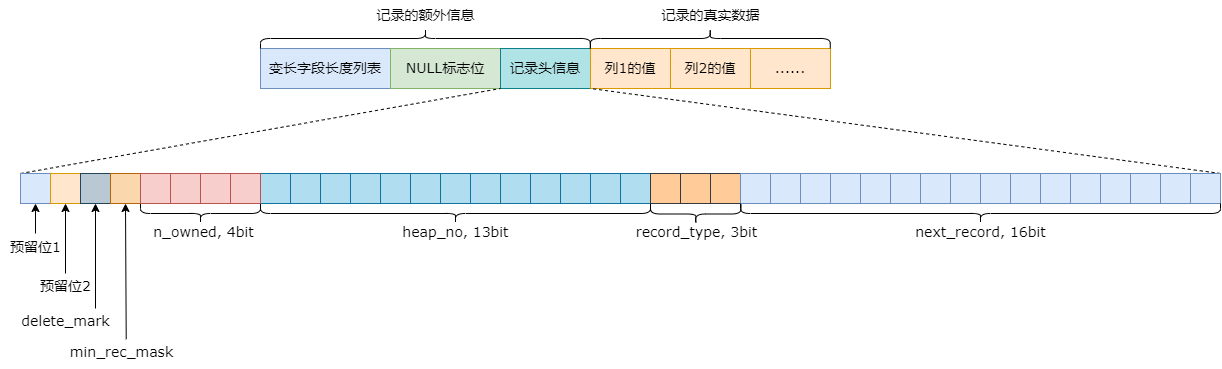

The diagram above was exported from draw.io. Its source (the exported page's mxGraphModel, read from the mxfile embedded in the PNG):
<mxGraphModel dx="2474" dy="839" grid="1" gridSize="5" guides="1" tooltips="1" connect="1" arrows="1" fold="1" page="1" pageScale="1" pageWidth="827" pageHeight="1169" math="0" shadow="0">
  <root>
    <mxCell id="0" />
    <mxCell id="1" parent="0" />
    <mxCell id="VTQFBDDSIQJ2saKubYXk-7" value="" style="group" parent="1" vertex="1" connectable="0">
      <mxGeometry x="120" y="310" width="570" height="40" as="geometry" />
    </mxCell>
    <mxCell id="VTQFBDDSIQJ2saKubYXk-1" value="&lt;font face=&quot;Verdana&quot; style=&quot;font-size: 14px;&quot;&gt;变长字段长度列表&lt;/font&gt;" style="rounded=0;whiteSpace=wrap;html=1;fillColor=#dae8fc;strokeColor=#6c8ebf;movable=1;resizable=1;rotatable=1;deletable=1;editable=1;locked=0;connectable=1;" parent="VTQFBDDSIQJ2saKubYXk-7" vertex="1">
      <mxGeometry width="130" height="40" as="geometry" />
    </mxCell>
    <mxCell id="VTQFBDDSIQJ2saKubYXk-2" value="&lt;font face=&quot;Verdana&quot; style=&quot;font-size: 14px;&quot;&gt;NULL标志位&lt;/font&gt;" style="rounded=0;whiteSpace=wrap;html=1;fillColor=#d5e8d4;strokeColor=#82b366;movable=1;resizable=1;rotatable=1;deletable=1;editable=1;locked=0;connectable=1;" parent="VTQFBDDSIQJ2saKubYXk-7" vertex="1">
      <mxGeometry x="130" width="110" height="40" as="geometry" />
    </mxCell>
    <mxCell id="VTQFBDDSIQJ2saKubYXk-3" value="&lt;font face=&quot;Verdana&quot; style=&quot;font-size: 14px;&quot;&gt;记录头信息&lt;/font&gt;" style="rounded=0;whiteSpace=wrap;html=1;fillColor=#b0e3e6;strokeColor=#0e8088;movable=1;resizable=1;rotatable=1;deletable=1;editable=1;locked=0;connectable=1;" parent="VTQFBDDSIQJ2saKubYXk-7" vertex="1">
      <mxGeometry x="240" width="90" height="40" as="geometry" />
    </mxCell>
    <mxCell id="VTQFBDDSIQJ2saKubYXk-4" value="&lt;font face=&quot;Verdana&quot; style=&quot;font-size: 14px;&quot;&gt;列1的值&lt;/font&gt;" style="rounded=0;whiteSpace=wrap;html=1;fillColor=#ffe6cc;strokeColor=#d79b00;movable=1;resizable=1;rotatable=1;deletable=1;editable=1;locked=0;connectable=1;" parent="VTQFBDDSIQJ2saKubYXk-7" vertex="1">
      <mxGeometry x="330" width="80" height="40" as="geometry" />
    </mxCell>
    <mxCell id="VTQFBDDSIQJ2saKubYXk-5" value="&lt;font face=&quot;Verdana&quot; style=&quot;font-size: 14px;&quot;&gt;列2的值&lt;/font&gt;" style="rounded=0;whiteSpace=wrap;html=1;fillColor=#ffe6cc;strokeColor=#d79b00;movable=1;resizable=1;rotatable=1;deletable=1;editable=1;locked=0;connectable=1;" parent="VTQFBDDSIQJ2saKubYXk-7" vertex="1">
      <mxGeometry x="410" width="80" height="40" as="geometry" />
    </mxCell>
    <mxCell id="VTQFBDDSIQJ2saKubYXk-6" value="&lt;font face=&quot;Verdana&quot;&gt;&lt;span style=&quot;font-size: 14px;&quot;&gt;......&lt;/span&gt;&lt;/font&gt;" style="rounded=0;whiteSpace=wrap;html=1;fillColor=#ffe6cc;strokeColor=#d79b00;movable=1;resizable=1;rotatable=1;deletable=1;editable=1;locked=0;connectable=1;" parent="VTQFBDDSIQJ2saKubYXk-7" vertex="1">
      <mxGeometry x="490" width="80" height="40" as="geometry" />
    </mxCell>
    <mxCell id="VTQFBDDSIQJ2saKubYXk-9" value="" style="shape=curlyBracket;whiteSpace=wrap;html=1;rounded=1;flipH=1;labelPosition=right;verticalLabelPosition=middle;align=left;verticalAlign=middle;strokeColor=default;fontFamily=Helvetica;fontSize=12;fontColor=default;fillColor=default;rotation=-90;" parent="1" vertex="1">
      <mxGeometry x="275" y="135" width="20" height="330" as="geometry" />
    </mxCell>
    <mxCell id="VTQFBDDSIQJ2saKubYXk-10" value="&lt;font face=&quot;Verdana&quot; style=&quot;font-size: 14px;&quot;&gt;记录的额外信息&lt;/font&gt;" style="text;html=1;align=center;verticalAlign=middle;resizable=0;points=[];autosize=1;strokeColor=none;fillColor=none;fontFamily=Helvetica;fontSize=12;fontColor=default;" parent="1" vertex="1">
      <mxGeometry x="225" y="262" width="120" height="30" as="geometry" />
    </mxCell>
    <mxCell id="3w7moKPnmRgCn78ydkQp-1" value="" style="shape=curlyBracket;whiteSpace=wrap;html=1;rounded=1;flipH=1;labelPosition=right;verticalLabelPosition=middle;align=left;verticalAlign=middle;strokeColor=default;fontFamily=Helvetica;fontSize=12;fontColor=default;fillColor=default;rotation=-90;" parent="1" vertex="1">
      <mxGeometry x="560" y="180" width="19.54" height="240" as="geometry" />
    </mxCell>
    <mxCell id="3w7moKPnmRgCn78ydkQp-2" value="记录的真实数据" style="text;html=1;align=center;verticalAlign=middle;resizable=0;points=[];autosize=1;strokeColor=none;fillColor=none;fontFamily=Verdana;fontSize=14;fontColor=default;" parent="1" vertex="1">
      <mxGeometry x="509.77" y="262" width="120" height="30" as="geometry" />
    </mxCell>
    <mxCell id="UpXVgNRkK_pqvQ9jUloA-50" value="" style="endArrow=none;dashed=1;html=1;rounded=0;entryX=1;entryY=1;entryDx=0;entryDy=0;exitX=0;exitY=0;exitDx=0;exitDy=0;" edge="1" parent="1" source="UpXVgNRkK_pqvQ9jUloA-1" target="VTQFBDDSIQJ2saKubYXk-2">
      <mxGeometry width="50" height="50" relative="1" as="geometry">
        <mxPoint x="385" y="455" as="sourcePoint" />
        <mxPoint x="435" y="405" as="targetPoint" />
      </mxGeometry>
    </mxCell>
    <mxCell id="UpXVgNRkK_pqvQ9jUloA-51" value="" style="endArrow=none;dashed=1;html=1;rounded=0;entryX=0;entryY=1;entryDx=0;entryDy=0;exitX=1;exitY=0;exitDx=0;exitDy=0;" edge="1" parent="1" source="UpXVgNRkK_pqvQ9jUloA-45" target="VTQFBDDSIQJ2saKubYXk-4">
      <mxGeometry width="50" height="50" relative="1" as="geometry">
        <mxPoint x="385" y="455" as="sourcePoint" />
        <mxPoint x="435" y="405" as="targetPoint" />
      </mxGeometry>
    </mxCell>
    <mxCell id="UpXVgNRkK_pqvQ9jUloA-54" value="" style="endArrow=classic;html=1;rounded=0;entryX=0.5;entryY=1;entryDx=0;entryDy=0;" edge="1" parent="1" target="UpXVgNRkK_pqvQ9jUloA-1">
      <mxGeometry width="50" height="50" relative="1" as="geometry">
        <mxPoint x="-105" y="495" as="sourcePoint" />
        <mxPoint x="-125" y="575" as="targetPoint" />
      </mxGeometry>
    </mxCell>
    <mxCell id="UpXVgNRkK_pqvQ9jUloA-55" value="预留位1" style="text;html=1;align=center;verticalAlign=middle;resizable=0;points=[];autosize=1;strokeColor=none;fillColor=none;fontSize=14;fontFamily=Verdana;" vertex="1" parent="1">
      <mxGeometry x="-140" y="491" width="70" height="35" as="geometry" />
    </mxCell>
    <mxCell id="UpXVgNRkK_pqvQ9jUloA-56" value="" style="endArrow=classic;html=1;rounded=0;entryX=0.5;entryY=1;entryDx=0;entryDy=0;" edge="1" parent="1" target="UpXVgNRkK_pqvQ9jUloA-2">
      <mxGeometry width="50" height="50" relative="1" as="geometry">
        <mxPoint x="-75" y="535" as="sourcePoint" />
        <mxPoint x="435" y="405" as="targetPoint" />
      </mxGeometry>
    </mxCell>
    <mxCell id="UpXVgNRkK_pqvQ9jUloA-57" value="&lt;font face=&quot;Verdana&quot; style=&quot;font-size: 14px;&quot;&gt;预留位2&lt;/font&gt;" style="text;html=1;align=center;verticalAlign=middle;resizable=0;points=[];autosize=1;strokeColor=none;fillColor=none;" vertex="1" parent="1">
      <mxGeometry x="-110" y="530" width="70" height="35" as="geometry" />
    </mxCell>
    <mxCell id="UpXVgNRkK_pqvQ9jUloA-58" value="" style="endArrow=classic;html=1;rounded=0;entryX=0.5;entryY=1;entryDx=0;entryDy=0;" edge="1" parent="1" target="UpXVgNRkK_pqvQ9jUloA-3">
      <mxGeometry width="50" height="50" relative="1" as="geometry">
        <mxPoint x="-45" y="570" as="sourcePoint" />
        <mxPoint x="435" y="405" as="targetPoint" />
      </mxGeometry>
    </mxCell>
    <mxCell id="UpXVgNRkK_pqvQ9jUloA-59" value="&lt;font face=&quot;Verdana&quot; style=&quot;font-size: 14px;&quot;&gt;delete_mark&lt;/font&gt;" style="text;html=1;align=center;verticalAlign=middle;resizable=0;points=[];autosize=1;strokeColor=none;fillColor=none;" vertex="1" parent="1">
      <mxGeometry x="-130" y="565" width="110" height="35" as="geometry" />
    </mxCell>
    <mxCell id="UpXVgNRkK_pqvQ9jUloA-60" value="" style="endArrow=classic;html=1;rounded=0;entryX=0.5;entryY=1;entryDx=0;entryDy=0;exitX=1.052;exitY=1.022;exitDx=0;exitDy=0;exitPerimeter=0;" edge="1" parent="1" source="UpXVgNRkK_pqvQ9jUloA-59" target="UpXVgNRkK_pqvQ9jUloA-4">
      <mxGeometry width="50" height="50" relative="1" as="geometry">
        <mxPoint x="385" y="455" as="sourcePoint" />
        <mxPoint x="435" y="405" as="targetPoint" />
      </mxGeometry>
    </mxCell>
    <mxCell id="UpXVgNRkK_pqvQ9jUloA-61" value="&lt;font face=&quot;Verdana&quot; style=&quot;font-size: 14px;&quot;&gt;min_rec_mask&lt;/font&gt;" style="text;html=1;align=center;verticalAlign=middle;resizable=0;points=[];autosize=1;strokeColor=none;fillColor=none;" vertex="1" parent="1">
      <mxGeometry x="-82" y="596" width="125" height="35" as="geometry" />
    </mxCell>
    <mxCell id="UpXVgNRkK_pqvQ9jUloA-1" value="" style="rounded=0;whiteSpace=wrap;html=1;fillColor=#dae8fc;strokeColor=#6c8ebf;" vertex="1" parent="1">
      <mxGeometry x="-120" y="435" width="30" height="30" as="geometry" />
    </mxCell>
    <mxCell id="UpXVgNRkK_pqvQ9jUloA-2" value="" style="rounded=0;whiteSpace=wrap;html=1;fillColor=#ffe6cc;strokeColor=#d79b00;" vertex="1" parent="1">
      <mxGeometry x="-90" y="435" width="30" height="30" as="geometry" />
    </mxCell>
    <mxCell id="UpXVgNRkK_pqvQ9jUloA-3" value="" style="rounded=0;whiteSpace=wrap;html=1;fillColor=#bac8d3;strokeColor=#23445d;" vertex="1" parent="1">
      <mxGeometry x="-60" y="435" width="30" height="30" as="geometry" />
    </mxCell>
    <mxCell id="UpXVgNRkK_pqvQ9jUloA-4" value="" style="rounded=0;whiteSpace=wrap;html=1;fillColor=#fad7ac;strokeColor=#b46504;" vertex="1" parent="1">
      <mxGeometry x="-30" y="435" width="30" height="30" as="geometry" />
    </mxCell>
    <mxCell id="UpXVgNRkK_pqvQ9jUloA-82" value="" style="group" vertex="1" connectable="0" parent="1">
      <mxGeometry x="120" y="435" width="390" height="76" as="geometry" />
    </mxCell>
    <mxCell id="UpXVgNRkK_pqvQ9jUloA-62" value="" style="shape=curlyBracket;whiteSpace=wrap;html=1;rounded=1;flipH=1;labelPosition=right;verticalLabelPosition=middle;align=left;verticalAlign=middle;rotation=90;container=0;" vertex="1" parent="UpXVgNRkK_pqvQ9jUloA-82">
      <mxGeometry x="185" y="-155" width="20" height="390" as="geometry" />
    </mxCell>
    <mxCell id="UpXVgNRkK_pqvQ9jUloA-63" value="&lt;font face=&quot;Verdana&quot; style=&quot;font-size: 14px;&quot;&gt;heap_no, 13bit&lt;/font&gt;" style="text;html=1;align=center;verticalAlign=middle;resizable=0;points=[];autosize=1;strokeColor=none;fillColor=none;container=0;" vertex="1" parent="UpXVgNRkK_pqvQ9jUloA-82">
      <mxGeometry x="132.5" y="41" width="125" height="35" as="geometry" />
    </mxCell>
    <mxCell id="UpXVgNRkK_pqvQ9jUloA-81" value="" style="group" vertex="1" connectable="0" parent="UpXVgNRkK_pqvQ9jUloA-82">
      <mxGeometry width="390" height="30" as="geometry" />
    </mxCell>
    <mxCell id="UpXVgNRkK_pqvQ9jUloA-23" value="" style="group;fillColor=#b1ddf0;strokeColor=#10739e;container=0;" vertex="1" connectable="0" parent="UpXVgNRkK_pqvQ9jUloA-81">
      <mxGeometry width="390" height="30" as="geometry" />
    </mxCell>
    <mxCell id="UpXVgNRkK_pqvQ9jUloA-5" value="" style="rounded=0;whiteSpace=wrap;html=1;fillColor=#b1ddf0;strokeColor=#10739e;container=0;" vertex="1" parent="UpXVgNRkK_pqvQ9jUloA-81">
      <mxGeometry width="30" height="30" as="geometry" />
    </mxCell>
    <mxCell id="UpXVgNRkK_pqvQ9jUloA-6" value="" style="rounded=0;whiteSpace=wrap;html=1;fillColor=#b1ddf0;strokeColor=#10739e;container=0;" vertex="1" parent="UpXVgNRkK_pqvQ9jUloA-81">
      <mxGeometry x="60" width="30" height="30" as="geometry" />
    </mxCell>
    <mxCell id="UpXVgNRkK_pqvQ9jUloA-7" value="" style="rounded=0;whiteSpace=wrap;html=1;fillColor=#b1ddf0;strokeColor=#10739e;container=0;" vertex="1" parent="UpXVgNRkK_pqvQ9jUloA-81">
      <mxGeometry x="30" width="30" height="30" as="geometry" />
    </mxCell>
    <mxCell id="UpXVgNRkK_pqvQ9jUloA-8" value="" style="rounded=0;whiteSpace=wrap;html=1;fillColor=#b1ddf0;strokeColor=#10739e;container=0;" vertex="1" parent="UpXVgNRkK_pqvQ9jUloA-81">
      <mxGeometry x="90" width="30" height="30" as="geometry" />
    </mxCell>
    <mxCell id="UpXVgNRkK_pqvQ9jUloA-12" value="" style="rounded=0;whiteSpace=wrap;html=1;fillColor=#b1ddf0;strokeColor=#10739e;container=0;" vertex="1" parent="UpXVgNRkK_pqvQ9jUloA-81">
      <mxGeometry x="120" width="30" height="30" as="geometry" />
    </mxCell>
    <mxCell id="UpXVgNRkK_pqvQ9jUloA-13" value="" style="rounded=0;whiteSpace=wrap;html=1;fillColor=#b1ddf0;strokeColor=#10739e;container=0;" vertex="1" parent="UpXVgNRkK_pqvQ9jUloA-81">
      <mxGeometry x="180" width="30" height="30" as="geometry" />
    </mxCell>
    <mxCell id="UpXVgNRkK_pqvQ9jUloA-14" value="" style="rounded=0;whiteSpace=wrap;html=1;fillColor=#b1ddf0;strokeColor=#10739e;container=0;" vertex="1" parent="UpXVgNRkK_pqvQ9jUloA-81">
      <mxGeometry x="150" width="30" height="30" as="geometry" />
    </mxCell>
    <mxCell id="UpXVgNRkK_pqvQ9jUloA-15" value="" style="rounded=0;whiteSpace=wrap;html=1;fillColor=#b1ddf0;strokeColor=#10739e;container=0;" vertex="1" parent="UpXVgNRkK_pqvQ9jUloA-81">
      <mxGeometry x="210" width="30" height="30" as="geometry" />
    </mxCell>
    <mxCell id="UpXVgNRkK_pqvQ9jUloA-17" value="" style="rounded=0;whiteSpace=wrap;html=1;fillColor=#b1ddf0;strokeColor=#10739e;container=0;" vertex="1" parent="UpXVgNRkK_pqvQ9jUloA-81">
      <mxGeometry x="240" width="30" height="30" as="geometry" />
    </mxCell>
    <mxCell id="UpXVgNRkK_pqvQ9jUloA-18" value="" style="rounded=0;whiteSpace=wrap;html=1;fillColor=#b1ddf0;strokeColor=#10739e;container=0;" vertex="1" parent="UpXVgNRkK_pqvQ9jUloA-81">
      <mxGeometry x="300" width="30" height="30" as="geometry" />
    </mxCell>
    <mxCell id="UpXVgNRkK_pqvQ9jUloA-19" value="" style="rounded=0;whiteSpace=wrap;html=1;fillColor=#b1ddf0;strokeColor=#10739e;container=0;" vertex="1" parent="UpXVgNRkK_pqvQ9jUloA-81">
      <mxGeometry x="270" width="30" height="30" as="geometry" />
    </mxCell>
    <mxCell id="UpXVgNRkK_pqvQ9jUloA-20" value="" style="rounded=0;whiteSpace=wrap;html=1;fillColor=#b1ddf0;strokeColor=#10739e;container=0;" vertex="1" parent="UpXVgNRkK_pqvQ9jUloA-81">
      <mxGeometry x="330" width="30" height="30" as="geometry" />
    </mxCell>
    <mxCell id="UpXVgNRkK_pqvQ9jUloA-22" value="" style="rounded=0;whiteSpace=wrap;html=1;fillColor=#b1ddf0;strokeColor=#10739e;container=0;" vertex="1" parent="UpXVgNRkK_pqvQ9jUloA-81">
      <mxGeometry x="360" width="30" height="30" as="geometry" />
    </mxCell>
    <mxCell id="UpXVgNRkK_pqvQ9jUloA-86" value="" style="group" vertex="1" connectable="0" parent="1">
      <mxGeometry x="485.25" y="435" width="143" height="76" as="geometry" />
    </mxCell>
    <mxCell id="UpXVgNRkK_pqvQ9jUloA-27" value="" style="group;fillColor=#ffcc99;strokeColor=#36393d;" vertex="1" connectable="0" parent="UpXVgNRkK_pqvQ9jUloA-86">
      <mxGeometry x="24.75" width="90" height="30" as="geometry" />
    </mxCell>
    <mxCell id="UpXVgNRkK_pqvQ9jUloA-84" value="" style="group" vertex="1" connectable="0" parent="UpXVgNRkK_pqvQ9jUloA-27">
      <mxGeometry width="90" height="30" as="geometry" />
    </mxCell>
    <mxCell id="UpXVgNRkK_pqvQ9jUloA-24" value="" style="rounded=0;whiteSpace=wrap;html=1;fillColor=#ffcc99;strokeColor=#36393d;" vertex="1" parent="UpXVgNRkK_pqvQ9jUloA-84">
      <mxGeometry width="30" height="30" as="geometry" />
    </mxCell>
    <mxCell id="UpXVgNRkK_pqvQ9jUloA-25" value="" style="rounded=0;whiteSpace=wrap;html=1;fillColor=#ffcc99;strokeColor=#36393d;" vertex="1" parent="UpXVgNRkK_pqvQ9jUloA-84">
      <mxGeometry x="30" width="30" height="30" as="geometry" />
    </mxCell>
    <mxCell id="UpXVgNRkK_pqvQ9jUloA-26" value="" style="rounded=0;whiteSpace=wrap;html=1;fillColor=#ffcc99;strokeColor=#36393d;" vertex="1" parent="UpXVgNRkK_pqvQ9jUloA-84">
      <mxGeometry x="60" width="30" height="30" as="geometry" />
    </mxCell>
    <mxCell id="UpXVgNRkK_pqvQ9jUloA-79" value="" style="shape=curlyBracket;whiteSpace=wrap;html=1;rounded=1;flipH=1;labelPosition=right;verticalLabelPosition=middle;align=left;verticalAlign=middle;rotation=90;container=0;" vertex="1" parent="UpXVgNRkK_pqvQ9jUloA-86">
      <mxGeometry x="60" y="-4.75" width="20" height="90.5" as="geometry" />
    </mxCell>
    <mxCell id="UpXVgNRkK_pqvQ9jUloA-80" value="&lt;font face=&quot;Verdana&quot; style=&quot;font-size: 14px;&quot;&gt;record_type, 3bit&lt;/font&gt;" style="text;html=1;align=center;verticalAlign=middle;resizable=0;points=[];autosize=1;strokeColor=none;fillColor=none;container=0;" vertex="1" parent="UpXVgNRkK_pqvQ9jUloA-86">
      <mxGeometry x="-2" y="41" width="145" height="35" as="geometry" />
    </mxCell>
    <mxCell id="UpXVgNRkK_pqvQ9jUloA-89" value="" style="group" vertex="1" connectable="0" parent="1">
      <mxGeometry y="435" width="123" height="76" as="geometry" />
    </mxCell>
    <mxCell id="UpXVgNRkK_pqvQ9jUloA-75" value="" style="group" vertex="1" connectable="0" parent="UpXVgNRkK_pqvQ9jUloA-89">
      <mxGeometry width="123" height="76" as="geometry" />
    </mxCell>
    <mxCell id="UpXVgNRkK_pqvQ9jUloA-72" value="" style="group;fillColor=#f8cecc;strokeColor=#b85450;container=0;" vertex="1" connectable="0" parent="UpXVgNRkK_pqvQ9jUloA-75">
      <mxGeometry width="120" height="30" as="geometry" />
    </mxCell>
    <mxCell id="UpXVgNRkK_pqvQ9jUloA-73" value="" style="shape=curlyBracket;whiteSpace=wrap;html=1;rounded=1;flipH=1;labelPosition=right;verticalLabelPosition=middle;align=left;verticalAlign=middle;rotation=90;container=0;" vertex="1" parent="UpXVgNRkK_pqvQ9jUloA-75">
      <mxGeometry x="50" y="-20" width="20" height="120" as="geometry" />
    </mxCell>
    <mxCell id="UpXVgNRkK_pqvQ9jUloA-66" value="" style="group;fillColor=#f8cecc;strokeColor=#b85450;container=0;" vertex="1" connectable="0" parent="UpXVgNRkK_pqvQ9jUloA-75">
      <mxGeometry width="90" height="30" as="geometry" />
    </mxCell>
    <mxCell id="UpXVgNRkK_pqvQ9jUloA-67" value="" style="rounded=0;whiteSpace=wrap;html=1;fillColor=#f8cecc;strokeColor=#b85450;container=0;" vertex="1" parent="UpXVgNRkK_pqvQ9jUloA-75">
      <mxGeometry width="30" height="30" as="geometry" />
    </mxCell>
    <mxCell id="UpXVgNRkK_pqvQ9jUloA-68" value="" style="rounded=0;whiteSpace=wrap;html=1;fillColor=#f8cecc;strokeColor=#b85450;container=0;" vertex="1" parent="UpXVgNRkK_pqvQ9jUloA-75">
      <mxGeometry x="30" width="30" height="30" as="geometry" />
    </mxCell>
    <mxCell id="UpXVgNRkK_pqvQ9jUloA-69" value="" style="rounded=0;whiteSpace=wrap;html=1;fillColor=#f8cecc;strokeColor=#b85450;container=0;" vertex="1" parent="UpXVgNRkK_pqvQ9jUloA-75">
      <mxGeometry x="60" width="30" height="30" as="geometry" />
    </mxCell>
    <mxCell id="UpXVgNRkK_pqvQ9jUloA-71" value="" style="rounded=0;whiteSpace=wrap;html=1;fillColor=#f8cecc;strokeColor=#b85450;container=0;" vertex="1" parent="UpXVgNRkK_pqvQ9jUloA-75">
      <mxGeometry x="90" width="30" height="30" as="geometry" />
    </mxCell>
    <mxCell id="UpXVgNRkK_pqvQ9jUloA-74" value="&lt;font face=&quot;Verdana&quot; style=&quot;font-size: 14px;&quot;&gt;n_owned, 4bit&lt;/font&gt;" style="text;html=1;align=center;verticalAlign=middle;resizable=0;points=[];autosize=1;strokeColor=none;fillColor=none;container=0;" vertex="1" parent="UpXVgNRkK_pqvQ9jUloA-89">
      <mxGeometry x="3" y="41" width="120" height="35" as="geometry" />
    </mxCell>
    <mxCell id="UpXVgNRkK_pqvQ9jUloA-91" value="" style="group" vertex="1" connectable="0" parent="1">
      <mxGeometry x="600" y="435" width="480" height="76" as="geometry" />
    </mxCell>
    <mxCell id="UpXVgNRkK_pqvQ9jUloA-46" value="" style="group;fillColor=#dae8fc;strokeColor=#6c8ebf;" vertex="1" connectable="0" parent="UpXVgNRkK_pqvQ9jUloA-91">
      <mxGeometry width="480" height="30" as="geometry" />
    </mxCell>
    <mxCell id="UpXVgNRkK_pqvQ9jUloA-28" value="" style="group;fillColor=#dae8fc;strokeColor=#6c8ebf;container=0;" vertex="1" connectable="0" parent="UpXVgNRkK_pqvQ9jUloA-46">
      <mxGeometry width="390" height="30" as="geometry" />
    </mxCell>
    <mxCell id="UpXVgNRkK_pqvQ9jUloA-29" value="" style="rounded=0;whiteSpace=wrap;html=1;fillColor=#dae8fc;strokeColor=#6c8ebf;container=0;" vertex="1" parent="UpXVgNRkK_pqvQ9jUloA-46">
      <mxGeometry width="30" height="30" as="geometry" />
    </mxCell>
    <mxCell id="UpXVgNRkK_pqvQ9jUloA-90" value="" style="group" vertex="1" connectable="0" parent="UpXVgNRkK_pqvQ9jUloA-46">
      <mxGeometry x="30" width="450" height="30" as="geometry" />
    </mxCell>
    <mxCell id="UpXVgNRkK_pqvQ9jUloA-30" value="" style="rounded=0;whiteSpace=wrap;html=1;fillColor=#dae8fc;strokeColor=#6c8ebf;container=0;" vertex="1" parent="UpXVgNRkK_pqvQ9jUloA-90">
      <mxGeometry x="30" width="30" height="30" as="geometry" />
    </mxCell>
    <mxCell id="UpXVgNRkK_pqvQ9jUloA-31" value="" style="rounded=0;whiteSpace=wrap;html=1;fillColor=#dae8fc;strokeColor=#6c8ebf;container=0;" vertex="1" parent="UpXVgNRkK_pqvQ9jUloA-90">
      <mxGeometry width="30" height="30" as="geometry" />
    </mxCell>
    <mxCell id="UpXVgNRkK_pqvQ9jUloA-32" value="" style="rounded=0;whiteSpace=wrap;html=1;fillColor=#dae8fc;strokeColor=#6c8ebf;container=0;" vertex="1" parent="UpXVgNRkK_pqvQ9jUloA-90">
      <mxGeometry x="60" width="30" height="30" as="geometry" />
    </mxCell>
    <mxCell id="UpXVgNRkK_pqvQ9jUloA-33" value="" style="rounded=0;whiteSpace=wrap;html=1;fillColor=#dae8fc;strokeColor=#6c8ebf;container=0;" vertex="1" parent="UpXVgNRkK_pqvQ9jUloA-90">
      <mxGeometry x="90" width="30" height="30" as="geometry" />
    </mxCell>
    <mxCell id="UpXVgNRkK_pqvQ9jUloA-34" value="" style="rounded=0;whiteSpace=wrap;html=1;fillColor=#dae8fc;strokeColor=#6c8ebf;container=0;" vertex="1" parent="UpXVgNRkK_pqvQ9jUloA-90">
      <mxGeometry x="150" width="30" height="30" as="geometry" />
    </mxCell>
    <mxCell id="UpXVgNRkK_pqvQ9jUloA-35" value="" style="rounded=0;whiteSpace=wrap;html=1;fillColor=#dae8fc;strokeColor=#6c8ebf;container=0;" vertex="1" parent="UpXVgNRkK_pqvQ9jUloA-90">
      <mxGeometry x="120" width="30" height="30" as="geometry" />
    </mxCell>
    <mxCell id="UpXVgNRkK_pqvQ9jUloA-36" value="" style="rounded=0;whiteSpace=wrap;html=1;fillColor=#dae8fc;strokeColor=#6c8ebf;container=0;" vertex="1" parent="UpXVgNRkK_pqvQ9jUloA-90">
      <mxGeometry x="180" width="30" height="30" as="geometry" />
    </mxCell>
    <mxCell id="UpXVgNRkK_pqvQ9jUloA-37" value="" style="rounded=0;whiteSpace=wrap;html=1;fillColor=#dae8fc;strokeColor=#6c8ebf;container=0;" vertex="1" parent="UpXVgNRkK_pqvQ9jUloA-90">
      <mxGeometry x="210" width="30" height="30" as="geometry" />
    </mxCell>
    <mxCell id="UpXVgNRkK_pqvQ9jUloA-38" value="" style="rounded=0;whiteSpace=wrap;html=1;fillColor=#dae8fc;strokeColor=#6c8ebf;container=0;" vertex="1" parent="UpXVgNRkK_pqvQ9jUloA-90">
      <mxGeometry x="270" width="30" height="30" as="geometry" />
    </mxCell>
    <mxCell id="UpXVgNRkK_pqvQ9jUloA-39" value="" style="rounded=0;whiteSpace=wrap;html=1;fillColor=#dae8fc;strokeColor=#6c8ebf;container=0;" vertex="1" parent="UpXVgNRkK_pqvQ9jUloA-90">
      <mxGeometry x="240" width="30" height="30" as="geometry" />
    </mxCell>
    <mxCell id="UpXVgNRkK_pqvQ9jUloA-40" value="" style="rounded=0;whiteSpace=wrap;html=1;fillColor=#dae8fc;strokeColor=#6c8ebf;container=0;" vertex="1" parent="UpXVgNRkK_pqvQ9jUloA-90">
      <mxGeometry x="300" width="30" height="30" as="geometry" />
    </mxCell>
    <mxCell id="UpXVgNRkK_pqvQ9jUloA-41" value="" style="rounded=0;whiteSpace=wrap;html=1;fillColor=#dae8fc;strokeColor=#6c8ebf;container=0;" vertex="1" parent="UpXVgNRkK_pqvQ9jUloA-90">
      <mxGeometry x="330" width="30" height="30" as="geometry" />
    </mxCell>
    <mxCell id="UpXVgNRkK_pqvQ9jUloA-43" value="" style="rounded=0;whiteSpace=wrap;html=1;fillColor=#dae8fc;strokeColor=#6c8ebf;container=0;" vertex="1" parent="UpXVgNRkK_pqvQ9jUloA-90">
      <mxGeometry x="360" width="30" height="30" as="geometry" />
    </mxCell>
    <mxCell id="UpXVgNRkK_pqvQ9jUloA-44" value="" style="rounded=0;whiteSpace=wrap;html=1;fillColor=#dae8fc;strokeColor=#6c8ebf;container=0;" vertex="1" parent="UpXVgNRkK_pqvQ9jUloA-90">
      <mxGeometry x="390" width="30" height="30" as="geometry" />
    </mxCell>
    <mxCell id="UpXVgNRkK_pqvQ9jUloA-45" value="" style="rounded=0;whiteSpace=wrap;html=1;fillColor=#dae8fc;strokeColor=#6c8ebf;container=0;" vertex="1" parent="UpXVgNRkK_pqvQ9jUloA-90">
      <mxGeometry x="420" width="30" height="30" as="geometry" />
    </mxCell>
    <mxCell id="UpXVgNRkK_pqvQ9jUloA-87" value="" style="shape=curlyBracket;whiteSpace=wrap;html=1;rounded=1;flipH=1;labelPosition=right;verticalLabelPosition=middle;align=left;verticalAlign=middle;rotation=90;" vertex="1" parent="UpXVgNRkK_pqvQ9jUloA-91">
      <mxGeometry x="230" y="-200" width="20" height="480" as="geometry" />
    </mxCell>
    <mxCell id="UpXVgNRkK_pqvQ9jUloA-88" value="&lt;font face=&quot;Verdana&quot; style=&quot;font-size: 14px;&quot;&gt;next_record, 16bit&lt;/font&gt;" style="text;html=1;align=center;verticalAlign=middle;resizable=0;points=[];autosize=1;strokeColor=none;fillColor=none;" vertex="1" parent="UpXVgNRkK_pqvQ9jUloA-91">
      <mxGeometry x="165" y="41" width="150" height="35" as="geometry" />
    </mxCell>
  </root>
</mxGraphModel>